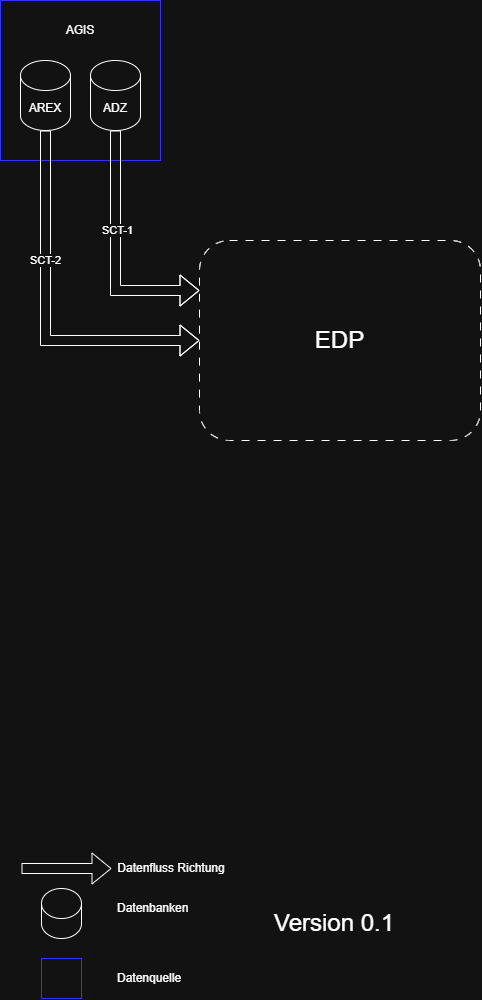

The diagram above was exported from draw.io. Its source (the exported page's mxGraphModel, read from the mxfile embedded in the PNG):
<mxGraphModel dx="2006" dy="1106" grid="1" gridSize="10" guides="1" tooltips="1" connect="1" arrows="1" fold="1" page="1" pageScale="1" pageWidth="827" pageHeight="1169" math="0" shadow="0">
  <root>
    <mxCell id="0" />
    <mxCell id="1" parent="0" />
    <mxCell id="gQc1KbBLkqeUhXcpwl9w-1" parent="1" style="rounded=1;whiteSpace=wrap;html=1;dashed=1;dashPattern=8 8;" value="&lt;font style=&quot;font-size: 24px;&quot;&gt;EDP&lt;/font&gt;" vertex="1">
      <mxGeometry height="200" width="281" x="218" y="252" as="geometry" />
    </mxCell>
    <mxCell id="gQc1KbBLkqeUhXcpwl9w-2" parent="1" style="rounded=0;whiteSpace=wrap;html=1;strokeColor=light-dark(#000000,#3333FF);" value="AGIS&lt;div&gt;&lt;br&gt;&lt;/div&gt;&lt;div&gt;&lt;br&gt;&lt;/div&gt;&lt;div&gt;&lt;br&gt;&lt;/div&gt;&lt;div&gt;&lt;br&gt;&lt;/div&gt;&lt;div&gt;&lt;br&gt;&lt;/div&gt;&lt;div&gt;&lt;br&gt;&lt;/div&gt;&lt;div&gt;&lt;br&gt;&lt;/div&gt;" vertex="1">
      <mxGeometry height="160" width="160" x="19" y="12" as="geometry" />
    </mxCell>
    <mxCell id="gQc1KbBLkqeUhXcpwl9w-3" parent="1" style="shape=cylinder3;whiteSpace=wrap;html=1;boundedLbl=1;backgroundOutline=1;size=15;" value="AREX" vertex="1">
      <mxGeometry height="70" width="50" x="39" y="72" as="geometry" />
    </mxCell>
    <mxCell id="gQc1KbBLkqeUhXcpwl9w-5" edge="1" parent="1" source="gQc1KbBLkqeUhXcpwl9w-4" style="edgeStyle=orthogonalEdgeStyle;shape=flexArrow;rounded=0;orthogonalLoop=1;jettySize=auto;html=1;exitX=0.5;exitY=1;exitDx=0;exitDy=0;exitPerimeter=0;entryX=0;entryY=0.25;entryDx=0;entryDy=0;" target="gQc1KbBLkqeUhXcpwl9w-1">
      <mxGeometry relative="1" as="geometry" />
    </mxCell>
    <mxCell id="gQc1KbBLkqeUhXcpwl9w-16" connectable="0" parent="gQc1KbBLkqeUhXcpwl9w-5" style="edgeLabel;html=1;align=center;verticalAlign=middle;resizable=0;points=[];" value="SCT-1" vertex="1">
      <mxGeometry relative="1" x="-0.1885" y="1" as="geometry">
        <mxPoint as="offset" />
      </mxGeometry>
    </mxCell>
    <mxCell id="gQc1KbBLkqeUhXcpwl9w-4" parent="1" style="shape=cylinder3;whiteSpace=wrap;html=1;boundedLbl=1;backgroundOutline=1;size=15;" value="ADZ" vertex="1">
      <mxGeometry height="70" width="50" x="109" y="72" as="geometry" />
    </mxCell>
    <mxCell id="gQc1KbBLkqeUhXcpwl9w-6" edge="1" parent="1" source="gQc1KbBLkqeUhXcpwl9w-3" style="edgeStyle=orthogonalEdgeStyle;shape=flexArrow;rounded=0;orthogonalLoop=1;jettySize=auto;html=1;entryX=0;entryY=0.5;entryDx=0;entryDy=0;exitX=0.5;exitY=1;exitDx=0;exitDy=0;exitPerimeter=0;" target="gQc1KbBLkqeUhXcpwl9w-1">
      <mxGeometry relative="1" as="geometry">
        <mxPoint x="257" y="312" as="sourcePoint" />
        <mxPoint x="341" y="472" as="targetPoint" />
      </mxGeometry>
    </mxCell>
    <mxCell id="gQc1KbBLkqeUhXcpwl9w-17" connectable="0" parent="gQc1KbBLkqeUhXcpwl9w-6" style="edgeLabel;html=1;align=center;verticalAlign=middle;resizable=0;points=[];" value="SCT-2" vertex="1">
      <mxGeometry relative="1" x="-0.2912" y="-1" as="geometry">
        <mxPoint as="offset" />
      </mxGeometry>
    </mxCell>
    <mxCell id="gQc1KbBLkqeUhXcpwl9w-7" edge="1" parent="1" style="edgeStyle=orthogonalEdgeStyle;shape=flexArrow;rounded=0;orthogonalLoop=1;jettySize=auto;html=1;exitX=0.5;exitY=1;exitDx=0;exitDy=0;exitPerimeter=0;">
      <mxGeometry relative="1" as="geometry">
        <mxPoint x="40" y="880" as="sourcePoint" />
        <mxPoint x="130" y="880" as="targetPoint" />
      </mxGeometry>
    </mxCell>
    <mxCell id="gQc1KbBLkqeUhXcpwl9w-9" parent="1" style="text;html=1;whiteSpace=wrap;strokeColor=none;fillColor=none;align=center;verticalAlign=middle;rounded=0;" value="Datenfluss Richtung" vertex="1">
      <mxGeometry height="30" width="120" x="130" y="865" as="geometry" />
    </mxCell>
    <mxCell id="gQc1KbBLkqeUhXcpwl9w-10" parent="1" style="shape=cylinder3;whiteSpace=wrap;html=1;boundedLbl=1;backgroundOutline=1;size=15;" value="" vertex="1">
      <mxGeometry height="50" width="40" x="60" y="900" as="geometry" />
    </mxCell>
    <mxCell id="gQc1KbBLkqeUhXcpwl9w-11" parent="1" style="text;html=1;whiteSpace=wrap;strokeColor=none;fillColor=none;align=left;verticalAlign=middle;rounded=0;" value="Datenbanken" vertex="1">
      <mxGeometry height="30" width="120" x="134" y="905" as="geometry" />
    </mxCell>
    <mxCell id="gQc1KbBLkqeUhXcpwl9w-12" parent="1" style="rounded=0;whiteSpace=wrap;html=1;strokeColor=light-dark(#000000,#3333FF);" value="" vertex="1">
      <mxGeometry height="40" width="40" x="60" y="970" as="geometry" />
    </mxCell>
    <mxCell id="gQc1KbBLkqeUhXcpwl9w-13" parent="1" style="text;html=1;whiteSpace=wrap;strokeColor=none;fillColor=none;align=left;verticalAlign=middle;rounded=0;" value="Datenquelle" vertex="1">
      <mxGeometry height="30" width="120" x="134" y="975" as="geometry" />
    </mxCell>
    <mxCell id="gQc1KbBLkqeUhXcpwl9w-14" parent="1" style="text;html=1;whiteSpace=wrap;strokeColor=none;fillColor=none;align=center;verticalAlign=middle;rounded=0;" value="&lt;font style=&quot;font-size: 24px;&quot;&gt;Version 0.1&lt;/font&gt;" vertex="1">
      <mxGeometry height="30" width="166" x="270" y="920" as="geometry" />
    </mxCell>
  </root>
</mxGraphModel>